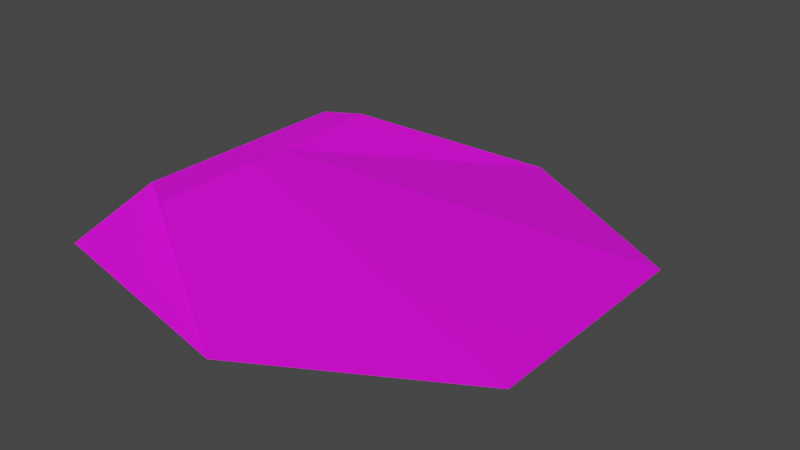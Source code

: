 # Source: toiletpaper.blend  (saved by Blender 3.4.6; exported with 4.5.12 LTS)
import bpy
from mathutils import Matrix  # noqa: F401  (used for matrix-valued properties, if any)

bpy.ops.wm.read_factory_settings(use_empty=True)
scene = bpy.context.scene
scene.name = 'Scene'

# ---- collections
col_collection = bpy.data.collections.new('Collection'); scene.collection.children.link(col_collection)

# ---- images (referenced by path relative to the original .blend; pixels are not part of the script)
import os
ASSET_DIR = os.environ.get("B2B_ASSET_DIR", "")  # directory of the original .blend (textures are referenced by path, not embedded)
HERE = os.path.dirname(os.path.abspath(__file__))  # packed textures are extracted next to this script under _unpacked/

def load_image(name, relpath, width, height, colorspace="sRGB"):
    """Load a texture the original file referenced (path relative to the .blend, or extracted next to this script)."""
    p = next((c for c in (os.path.join(HERE, relpath), os.path.join(ASSET_DIR, relpath)) if relpath and os.path.exists(c)), "")
    if p:
        img = bpy.data.images.load(p, check_existing=True)
        img.name = name
    else:  # same state as the original file: an image datablock whose file is absent (Cycles renders it pink)
        img = bpy.data.images.new(name, width, height)
        img.source = "FILE"
        img.filepath = "//" + (relpath or name)
    img.colorspace_settings.name = colorspace
    return img
img_shell = load_image('shell', '', 1024, 1024, 'sRGB')

# ---- materials (node trees are filled in below, after node groups)
mat_material_001 = bpy.data.materials.new('Material.001')
mat_material_001.use_transparent_shadow = False

# ---- material node trees
mat_material_001.use_nodes = True; mat_material_001.node_tree.nodes.clear()
_N = mat_material_001.node_tree.nodes; _L = mat_material_001.node_tree.links
n0 = _N.new('ShaderNodeBsdfPrincipled'); n0.name = 'Principled BSDF'; n0.location = (10, 300)
n0.distribution = 'GGX'
n0.subsurface_method = 'RANDOM_WALK_SKIN'
n0.inputs[3].default_value = 1.45
n0.inputs[27].default_value = (0.0, 0.0, 0.0, 1.0)
n0.inputs[28].default_value = 1.0
n1 = _N.new('ShaderNodeOutputMaterial'); n1.name = 'Material Output'; n1.location = (300, 300)
n2 = _N.new('ShaderNodeTexImage'); n2.name = 'Image Texture'; n2.location = (-280, 271)
n2.image = img_shell
_L.new(n0.outputs[0], n1.inputs[0])
_L.new(n2.outputs[0], n0.inputs[0])
n1.is_active_output = True

# ---- world
world_world = bpy.data.worlds.new('World'); scene.world = world_world
world_world.use_nodes = True; world_world.node_tree.nodes.clear()
_N = world_world.node_tree.nodes; _L = world_world.node_tree.links
n0 = _N.new('ShaderNodeOutputWorld'); n0.name = 'World Output'; n0.location = (300, 300)
n1 = _N.new('ShaderNodeBackground'); n1.name = 'Background'; n1.location = (10, 300)
n1.inputs[0].default_value = (0.05088, 0.05088, 0.05088, 1.0)
_L.new(n1.outputs[0], n0.inputs[0])
n0.is_active_output = True
world_world.color = (0.05088, 0.05088, 0.05088)
world_world.use_sun_shadow = False
world_world.sun_shadow_jitter_overblur = 0.0

# ---- meshes
me_cylinder = bpy.data.meshes.new('Cylinder')
me_cylinder.from_pydata([(0.0, 1.01, -0.105), (0.0, 1.01, -0.1027), (0.8747, 0.505, -0.105), (0.8747, 0.505, -0.1027), (0.8747, -0.505, -0.105), (0.8747, -0.505, -0.1027), (0.0, -1.01, -0.105), (0.0, -1.01, -0.1027), (-0.8747, -0.505, -0.105), (-0.8747, -0.505, 0.105), (-0.8747, 0.505, -0.105), (-0.8747, 0.505, 0.105), (-0.7047, -0.6031, 0.105), (-0.7246, 0.5916, 0.105), (-0.713, -0.1042, 0.105), (-0.7159, 0.06694, 0.105), (-0.8747, -0.8923, -0.01336), (-0.8747, 0.8067, -0.01824)], [], [(0, 1, 3, 2), (2, 3, 5, 4), (4, 5, 7, 6), (6, 7, 12, 9, 16, 8), (3, 15, 14, 5), (8, 16, 17, 10), (10, 17, 11, 13, 1, 0), (0, 2, 4, 6, 8, 10), (12, 14, 15, 13, 11, 9), (5, 14, 7), (7, 14, 12), (15, 1, 13), (1, 15, 3), (17, 16, 9, 11)])
_uv = me_cylinder.uv_layers.new(name='UVMap')
_uv.uv.foreach_set('vector', [0.00016, 0.0001601, 0.5, 0.0001601, 0.5, 0.1668, 0.00016, 0.1668, 0.00016, 0.1668, 0.5, 0.1668, 0.5, 0.3334, 0.00016, 0.3334, 0.00016, 0.3334, 0.5, 0.3334, 0.5, 0.5, 0.00016, 0.5, 0.00016, 0.5, 0.5, 0.5, 0.5, 0.6342, 0.5, 0.6666, 0.2183, 0.6666, 0.00016, 0.6666, 0.9159, 0.6003, 0.6368, 0.8755, 0.602, 0.8546, 0.7081, 0.4803, 0.00016, 0.6666, 0.2183, 0.6666, 0.2067, 0.8332, 0.00016, 0.8332, 0.00016, 0.8332, 0.2067, 0.8332, 0.5, 0.8332, 0.5, 0.8618, 0.5, 0.9998, 0.00016, 0.9998, 0.9159, 0.1201, 0.7081, 0.0001601, 0.5003, 0.1201, 0.5003, 0.36, 0.7081, 0.48, 0.9159, 0.36, 0.5003, 0.7936, 0.602, 0.8546, 0.6368, 0.8755, 0.7437, 0.9396, 0.7081, 0.9602, 0.5003, 0.8402, 0.7081, 0.4803, 0.602, 0.8546, 0.5003, 0.6003, 0.5003, 0.6003, 0.602, 0.8546, 0.5003, 0.7936, 0.6368, 0.8755, 0.9159, 0.8402, 0.7437, 0.9396, 0.9159, 0.8402, 0.6368, 0.8755, 0.9159, 0.6003, 0.2067, 0.8332, 0.2183, 0.6666, 0.5, 0.6666, 0.5, 0.8332])
me_cylinder.materials.append(mat_material_001)
me_cylinder.update()

# ---- objects
ob_cylinder = bpy.data.objects.new('Cylinder', me_cylinder)

# ---- transforms, parenting, visibility, modifiers, constraints
ob_cylinder.location = (0.0, 0.0, 0.0)

# ---- collection membership
col_collection.objects.link(ob_cylinder)

# ---- scene / render settings (as saved in the file)
scene.frame_start = 1; scene.frame_end = 250; scene.frame_set(1)
scene.render.engine = 'BLENDER_EEVEE_NEXT'
scene.cycles.sampling_pattern = 'TABULATED_SOBOL'
scene.cycles.use_light_tree = False
scene.view_settings.view_transform = 'Filmic'
bpy.context.view_layer.update()

# ---- added for rendering (the .blend has no active camera and no usable light): camera, sun
cam_auto = bpy.data.cameras.new('AutoCamera')
cam_auto.lens = 50.0
cam_auto.sensor_width = 36.0
cam_auto.clip_end = 1000.0
ob_auto_camera = bpy.data.objects.new('AutoCamera', cam_auto)
scene.collection.objects.link(ob_auto_camera)
ob_auto_camera.location = (2.48002, -2.97602, 1.98401)
ob_auto_camera.rotation_euler = (1.09748, -7.21219e-08, 0.694738)
scene.camera = ob_auto_camera
light_auto_sun = bpy.data.lights.new('AutoSun', 'SUN')
light_auto_sun.energy = 3.0
light_auto_sun.angle = 0.0523599
ob_auto_sun = bpy.data.objects.new('AutoSun', light_auto_sun)
scene.collection.objects.link(ob_auto_sun)
ob_auto_sun.rotation_euler = (0.872665, 0.174533, 0.523599)
bpy.context.view_layer.update()
